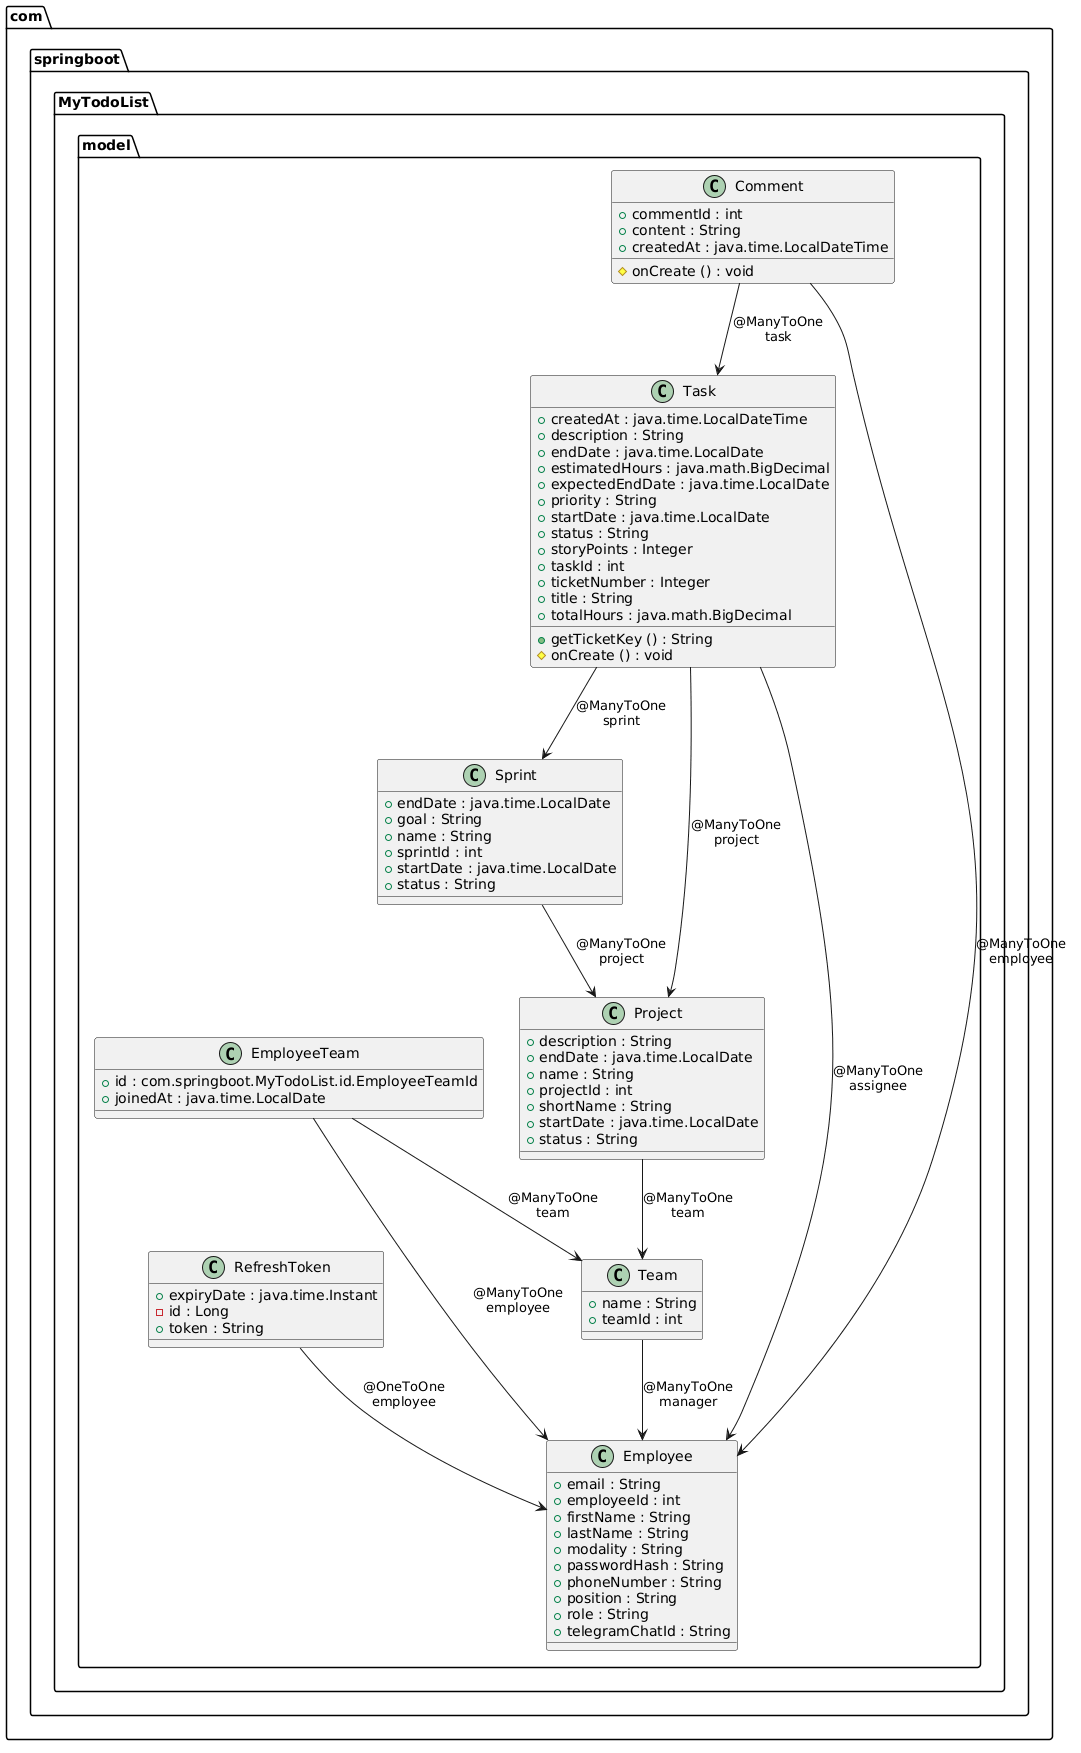

The diagram above was rendered by PlantUML. Its source (embedded in the PNG):
@startuml

class com.springboot.MyTodoList.model.Comment {
	{field} +commentId : int
	{field} +content : String
	{field} +createdAt : java.time.LocalDateTime
	{method} #onCreate () : void
}


class com.springboot.MyTodoList.model.Employee {
	{field} +email : String
	{field} +employeeId : int
	{field} +firstName : String
	{field} +lastName : String
	{field} +modality : String
	{field} +passwordHash : String
	{field} +phoneNumber : String
	{field} +position : String
	{field} +role : String
	{field} +telegramChatId : String
}


class com.springboot.MyTodoList.model.EmployeeTeam {
	{field} +id : com.springboot.MyTodoList.id.EmployeeTeamId
	{field} +joinedAt : java.time.LocalDate
}


class com.springboot.MyTodoList.model.Project {
	{field} +description : String
	{field} +endDate : java.time.LocalDate
	{field} +name : String
	{field} +projectId : int
	{field} +shortName : String
	{field} +startDate : java.time.LocalDate
	{field} +status : String
}


class com.springboot.MyTodoList.model.RefreshToken {
	{field} +expiryDate : java.time.Instant
	{field} -id : Long
	{field} +token : String
}


class com.springboot.MyTodoList.model.Sprint {
	{field} +endDate : java.time.LocalDate
	{field} +goal : String
	{field} +name : String
	{field} +sprintId : int
	{field} +startDate : java.time.LocalDate
	{field} +status : String
}


class com.springboot.MyTodoList.model.Task {
	{field} +createdAt : java.time.LocalDateTime
	{field} +description : String
	{field} +endDate : java.time.LocalDate
	{field} +estimatedHours : java.math.BigDecimal
	{field} +expectedEndDate : java.time.LocalDate
	{field} +priority : String
	{field} +startDate : java.time.LocalDate
	{field} +status : String
	{field} +storyPoints : Integer
	{field} +taskId : int
	{field} +ticketNumber : Integer
	{field} +title : String
	{field} +totalHours : java.math.BigDecimal
	{method} +getTicketKey () : String
	{method} #onCreate () : void
}


class com.springboot.MyTodoList.model.Team {
	{field} +name : String
	{field} +teamId : int
}




com.springboot.MyTodoList.model.Comment -->  com.springboot.MyTodoList.model.Employee :  @ManyToOne\nemployee
com.springboot.MyTodoList.model.Comment -->  com.springboot.MyTodoList.model.Task :  @ManyToOne\ntask
com.springboot.MyTodoList.model.EmployeeTeam -->  com.springboot.MyTodoList.model.Employee :  @ManyToOne\nemployee
com.springboot.MyTodoList.model.EmployeeTeam -->  com.springboot.MyTodoList.model.Team :  @ManyToOne\nteam
com.springboot.MyTodoList.model.Project -->  com.springboot.MyTodoList.model.Team :  @ManyToOne\nteam
com.springboot.MyTodoList.model.RefreshToken -->  com.springboot.MyTodoList.model.Employee :  @OneToOne\nemployee
com.springboot.MyTodoList.model.Sprint -->  com.springboot.MyTodoList.model.Project :  @ManyToOne\nproject
com.springboot.MyTodoList.model.Task -->  com.springboot.MyTodoList.model.Employee :  @ManyToOne\nassignee
com.springboot.MyTodoList.model.Task -->  com.springboot.MyTodoList.model.Project :  @ManyToOne\nproject
com.springboot.MyTodoList.model.Task -->  com.springboot.MyTodoList.model.Sprint :  @ManyToOne\nsprint
com.springboot.MyTodoList.model.Team -->  com.springboot.MyTodoList.model.Employee :  @ManyToOne\nmanager


@enduml